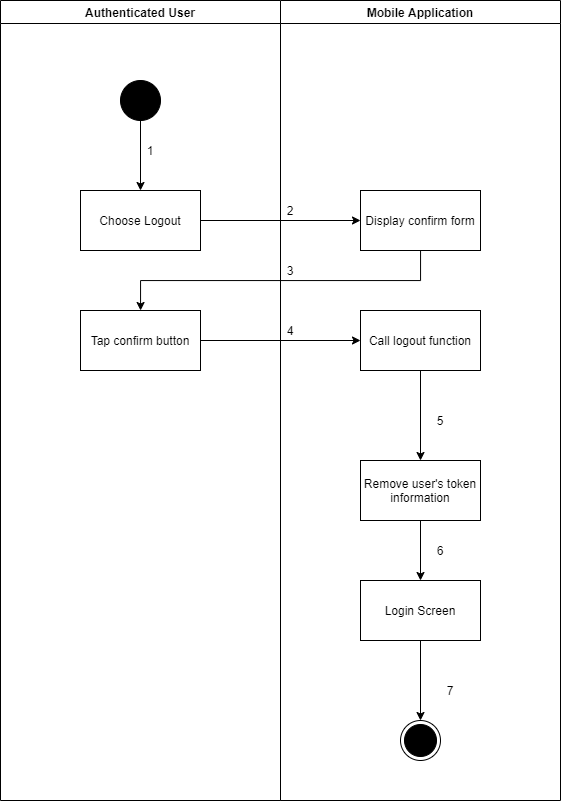

The diagram above was exported from draw.io. Its source (the exported page's mxGraphModel, read from the mxfile embedded in the PNG):
<mxGraphModel dx="1021" dy="2281" grid="1" gridSize="10" guides="1" tooltips="1" connect="1" arrows="1" fold="1" page="1" pageScale="1" pageWidth="1169" pageHeight="1654" math="0" shadow="0">
  <root>
    <mxCell id="8z06IEX-04Wi5pAwQYdv-0" />
    <mxCell id="8z06IEX-04Wi5pAwQYdv-1" parent="8z06IEX-04Wi5pAwQYdv-0" />
    <mxCell id="acX_TxoRHDVXGr_Kza68-0" value="Authenticated User" style="swimlane;" parent="8z06IEX-04Wi5pAwQYdv-1" vertex="1">
      <mxGeometry x="70" y="-680" width="280" height="800" as="geometry" />
    </mxCell>
    <mxCell id="acX_TxoRHDVXGr_Kza68-1" value="" style="verticalLabelPosition=bottom;verticalAlign=top;html=1;shape=mxgraph.flowchart.on-page_reference;fillColor=#000000;" parent="acX_TxoRHDVXGr_Kza68-0" vertex="1">
      <mxGeometry x="120" y="80" width="40" height="40" as="geometry" />
    </mxCell>
    <mxCell id="acX_TxoRHDVXGr_Kza68-3" value="1" style="text;html=1;strokeColor=none;fillColor=none;align=center;verticalAlign=middle;whiteSpace=wrap;rounded=0;" parent="acX_TxoRHDVXGr_Kza68-0" vertex="1">
      <mxGeometry x="140" y="140" width="20" height="20" as="geometry" />
    </mxCell>
    <mxCell id="5jwAxVmCBgoa57Dd0C_D-13" value="Tap confirm button" style="whiteSpace=wrap;html=1;verticalAlign=middle;fillColor=#FFFFFF;align=center;" parent="acX_TxoRHDVXGr_Kza68-0" vertex="1">
      <mxGeometry x="80" y="310" width="120" height="60" as="geometry" />
    </mxCell>
    <mxCell id="acX_TxoRHDVXGr_Kza68-4" value="Mobile Application" style="swimlane;" parent="8z06IEX-04Wi5pAwQYdv-1" vertex="1">
      <mxGeometry x="350" y="-680" width="280" height="800" as="geometry" />
    </mxCell>
    <mxCell id="acX_TxoRHDVXGr_Kza68-5" value="Display confirm form" style="whiteSpace=wrap;html=1;verticalAlign=middle;fillColor=#FFFFFF;align=center;" parent="acX_TxoRHDVXGr_Kza68-4" vertex="1">
      <mxGeometry x="80" y="190" width="120" height="60" as="geometry" />
    </mxCell>
    <mxCell id="BUnlkuXG7g6nSUKVlP3v-0" value="" style="edgeStyle=orthogonalEdgeStyle;rounded=0;orthogonalLoop=1;jettySize=auto;html=1;" edge="1" parent="acX_TxoRHDVXGr_Kza68-4" source="acX_TxoRHDVXGr_Kza68-6" target="Lx-rKyOpoH85Ih0EhWHq-12">
      <mxGeometry relative="1" as="geometry" />
    </mxCell>
    <mxCell id="acX_TxoRHDVXGr_Kza68-6" value="Call logout function" style="whiteSpace=wrap;html=1;verticalAlign=middle;fillColor=#FFFFFF;align=center;" parent="acX_TxoRHDVXGr_Kza68-4" vertex="1">
      <mxGeometry x="80" y="310" width="120" height="60" as="geometry" />
    </mxCell>
    <mxCell id="acX_TxoRHDVXGr_Kza68-13" value="" style="ellipse;html=1;shape=endState;fillColor=#000000;strokeColor=#000000;align=center;" parent="acX_TxoRHDVXGr_Kza68-4" vertex="1">
      <mxGeometry x="120" y="720" width="40" height="40" as="geometry" />
    </mxCell>
    <mxCell id="acX_TxoRHDVXGr_Kza68-14" value="2" style="text;html=1;strokeColor=none;fillColor=none;align=center;verticalAlign=middle;whiteSpace=wrap;rounded=0;" parent="acX_TxoRHDVXGr_Kza68-4" vertex="1">
      <mxGeometry y="200" width="20" height="20" as="geometry" />
    </mxCell>
    <mxCell id="IgMxxTwFsl_0XyXYYEJ7-8" style="edgeStyle=orthogonalEdgeStyle;rounded=0;orthogonalLoop=1;jettySize=auto;html=1;entryX=0.5;entryY=0;entryDx=0;entryDy=0;" parent="acX_TxoRHDVXGr_Kza68-4" source="5jwAxVmCBgoa57Dd0C_D-8" target="acX_TxoRHDVXGr_Kza68-13" edge="1">
      <mxGeometry relative="1" as="geometry" />
    </mxCell>
    <mxCell id="5jwAxVmCBgoa57Dd0C_D-8" value="Login Screen" style="whiteSpace=wrap;html=1;fillColor=#FFFFFF;" parent="acX_TxoRHDVXGr_Kza68-4" vertex="1">
      <mxGeometry x="80" y="580" width="120" height="60" as="geometry" />
    </mxCell>
    <mxCell id="BUnlkuXG7g6nSUKVlP3v-1" value="" style="edgeStyle=orthogonalEdgeStyle;rounded=0;orthogonalLoop=1;jettySize=auto;html=1;" edge="1" parent="acX_TxoRHDVXGr_Kza68-4" source="Lx-rKyOpoH85Ih0EhWHq-12" target="5jwAxVmCBgoa57Dd0C_D-8">
      <mxGeometry relative="1" as="geometry" />
    </mxCell>
    <mxCell id="Lx-rKyOpoH85Ih0EhWHq-12" value="Remove user's token information" style="whiteSpace=wrap;html=1;verticalAlign=middle;fillColor=#FFFFFF;align=center;" parent="acX_TxoRHDVXGr_Kza68-4" vertex="1">
      <mxGeometry x="80" y="460" width="120" height="60" as="geometry" />
    </mxCell>
    <mxCell id="5jwAxVmCBgoa57Dd0C_D-10" value="6" style="text;html=1;strokeColor=none;fillColor=none;align=center;verticalAlign=middle;whiteSpace=wrap;rounded=0;" parent="acX_TxoRHDVXGr_Kza68-4" vertex="1">
      <mxGeometry x="150" y="540" width="20" height="20" as="geometry" />
    </mxCell>
    <mxCell id="IgMxxTwFsl_0XyXYYEJ7-9" value="7" style="text;html=1;strokeColor=none;fillColor=none;align=center;verticalAlign=middle;whiteSpace=wrap;rounded=0;" parent="acX_TxoRHDVXGr_Kza68-4" vertex="1">
      <mxGeometry x="160" y="680" width="20" height="20" as="geometry" />
    </mxCell>
    <mxCell id="acX_TxoRHDVXGr_Kza68-20" value="" style="edgeStyle=orthogonalEdgeStyle;rounded=0;orthogonalLoop=1;jettySize=auto;html=1;" parent="8z06IEX-04Wi5pAwQYdv-1" source="acX_TxoRHDVXGr_Kza68-21" target="acX_TxoRHDVXGr_Kza68-5" edge="1">
      <mxGeometry relative="1" as="geometry" />
    </mxCell>
    <mxCell id="acX_TxoRHDVXGr_Kza68-21" value="Choose Logout" style="whiteSpace=wrap;html=1;verticalAlign=middle;fillColor=#FFFFFF;align=center;" parent="8z06IEX-04Wi5pAwQYdv-1" vertex="1">
      <mxGeometry x="150" y="-490" width="120" height="60" as="geometry" />
    </mxCell>
    <mxCell id="acX_TxoRHDVXGr_Kza68-22" value="" style="edgeStyle=orthogonalEdgeStyle;rounded=0;orthogonalLoop=1;jettySize=auto;html=1;" parent="8z06IEX-04Wi5pAwQYdv-1" source="acX_TxoRHDVXGr_Kza68-1" target="acX_TxoRHDVXGr_Kza68-21" edge="1">
      <mxGeometry relative="1" as="geometry" />
    </mxCell>
    <mxCell id="3hzQOpnjVovt_oK1MRob-9" value="4" style="text;html=1;strokeColor=none;fillColor=none;align=center;verticalAlign=middle;whiteSpace=wrap;rounded=0;" parent="8z06IEX-04Wi5pAwQYdv-1" vertex="1">
      <mxGeometry x="350" y="-360" width="20" height="20" as="geometry" />
    </mxCell>
    <mxCell id="5jwAxVmCBgoa57Dd0C_D-14" value="" style="edgeStyle=orthogonalEdgeStyle;rounded=0;orthogonalLoop=1;jettySize=auto;html=1;" parent="8z06IEX-04Wi5pAwQYdv-1" source="acX_TxoRHDVXGr_Kza68-5" target="5jwAxVmCBgoa57Dd0C_D-13" edge="1">
      <mxGeometry relative="1" as="geometry">
        <Array as="points">
          <mxPoint x="490" y="-400" />
          <mxPoint x="210" y="-400" />
        </Array>
      </mxGeometry>
    </mxCell>
    <mxCell id="IgMxxTwFsl_0XyXYYEJ7-0" style="edgeStyle=orthogonalEdgeStyle;rounded=0;orthogonalLoop=1;jettySize=auto;html=1;entryX=0;entryY=0.5;entryDx=0;entryDy=0;" parent="8z06IEX-04Wi5pAwQYdv-1" source="5jwAxVmCBgoa57Dd0C_D-13" target="acX_TxoRHDVXGr_Kza68-6" edge="1">
      <mxGeometry relative="1" as="geometry" />
    </mxCell>
    <mxCell id="IgMxxTwFsl_0XyXYYEJ7-2" value="3" style="text;html=1;strokeColor=none;fillColor=none;align=center;verticalAlign=middle;whiteSpace=wrap;rounded=0;" parent="8z06IEX-04Wi5pAwQYdv-1" vertex="1">
      <mxGeometry x="350" y="-420" width="20" height="20" as="geometry" />
    </mxCell>
    <mxCell id="5jwAxVmCBgoa57Dd0C_D-2" value="5" style="text;html=1;strokeColor=none;fillColor=none;align=center;verticalAlign=middle;whiteSpace=wrap;rounded=0;" parent="8z06IEX-04Wi5pAwQYdv-1" vertex="1">
      <mxGeometry x="500" y="-270" width="20" height="20" as="geometry" />
    </mxCell>
  </root>
</mxGraphModel>